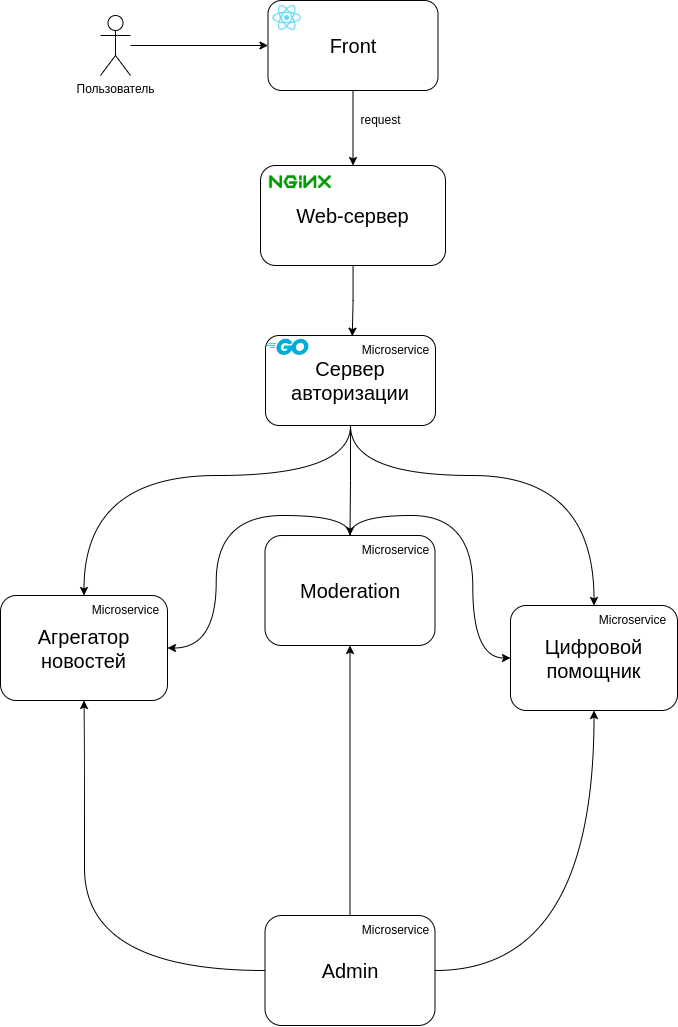

The diagram above was exported from draw.io. Its source (the exported page's mxGraphModel, read from the mxfile embedded in the PNG):
<mxGraphModel dx="2858" dy="1133" grid="1" gridSize="10" guides="1" tooltips="1" connect="1" arrows="1" fold="1" page="1" pageScale="1" pageWidth="827" pageHeight="1169" math="0" shadow="0">
  <root>
    <mxCell id="0" />
    <mxCell id="1" parent="0" />
    <mxCell id="zgbj4sNJ1_gEPrnA0muc-4" style="edgeStyle=orthogonalEdgeStyle;rounded=0;orthogonalLoop=1;jettySize=auto;html=1;entryX=0;entryY=0.5;entryDx=0;entryDy=0;" parent="1" source="zgbj4sNJ1_gEPrnA0muc-1" target="zgbj4sNJ1_gEPrnA0muc-2" edge="1">
      <mxGeometry relative="1" as="geometry" />
    </mxCell>
    <mxCell id="zgbj4sNJ1_gEPrnA0muc-1" value="Пользователь" style="shape=umlActor;verticalLabelPosition=bottom;verticalAlign=top;html=1;outlineConnect=0;" parent="1" vertex="1">
      <mxGeometry x="90" y="110" width="30" height="60" as="geometry" />
    </mxCell>
    <mxCell id="zgbj4sNJ1_gEPrnA0muc-6" style="edgeStyle=orthogonalEdgeStyle;rounded=0;orthogonalLoop=1;jettySize=auto;html=1;entryX=0.5;entryY=0;entryDx=0;entryDy=0;" parent="1" source="zgbj4sNJ1_gEPrnA0muc-2" target="zgbj4sNJ1_gEPrnA0muc-3" edge="1">
      <mxGeometry relative="1" as="geometry" />
    </mxCell>
    <mxCell id="zgbj4sNJ1_gEPrnA0muc-2" value="Front" style="rounded=1;whiteSpace=wrap;html=1;fontSize=20;" parent="1" vertex="1">
      <mxGeometry x="257.5" y="95" width="170" height="90" as="geometry" />
    </mxCell>
    <mxCell id="zgbj4sNJ1_gEPrnA0muc-16" style="edgeStyle=orthogonalEdgeStyle;rounded=0;orthogonalLoop=1;jettySize=auto;html=1;entryX=0.02;entryY=0.022;entryDx=0;entryDy=0;entryPerimeter=0;fontSize=20;" parent="1" source="zgbj4sNJ1_gEPrnA0muc-3" target="zgbj4sNJ1_gEPrnA0muc-9" edge="1">
      <mxGeometry relative="1" as="geometry" />
    </mxCell>
    <mxCell id="zgbj4sNJ1_gEPrnA0muc-3" value="Web-сервер" style="rounded=1;whiteSpace=wrap;html=1;fontSize=20;" parent="1" vertex="1">
      <mxGeometry x="250" y="260" width="185" height="100" as="geometry" />
    </mxCell>
    <mxCell id="zgbj4sNJ1_gEPrnA0muc-7" value="request" style="text;html=1;align=center;verticalAlign=middle;resizable=0;points=[];autosize=1;strokeColor=none;fillColor=none;" parent="1" vertex="1">
      <mxGeometry x="340" y="200" width="60" height="30" as="geometry" />
    </mxCell>
    <mxCell id="zgbj4sNJ1_gEPrnA0muc-18" style="edgeStyle=orthogonalEdgeStyle;rounded=0;orthogonalLoop=1;jettySize=auto;html=1;entryX=0.5;entryY=0;entryDx=0;entryDy=0;fontSize=20;curved=1;exitX=0.5;exitY=1;exitDx=0;exitDy=0;" parent="1" source="zgbj4sNJ1_gEPrnA0muc-8" target="zgbj4sNJ1_gEPrnA0muc-17" edge="1">
      <mxGeometry relative="1" as="geometry">
        <Array as="points">
          <mxPoint x="340" y="570" />
          <mxPoint x="74" y="570" />
        </Array>
      </mxGeometry>
    </mxCell>
    <mxCell id="zgbj4sNJ1_gEPrnA0muc-20" style="edgeStyle=orthogonalEdgeStyle;curved=1;rounded=0;orthogonalLoop=1;jettySize=auto;html=1;entryX=0.5;entryY=0;entryDx=0;entryDy=0;fontSize=20;exitX=0.5;exitY=1;exitDx=0;exitDy=0;" parent="1" source="zgbj4sNJ1_gEPrnA0muc-8" target="zgbj4sNJ1_gEPrnA0muc-19" edge="1">
      <mxGeometry relative="1" as="geometry">
        <Array as="points">
          <mxPoint x="340" y="570" />
          <mxPoint x="584" y="570" />
        </Array>
      </mxGeometry>
    </mxCell>
    <mxCell id="zgbj4sNJ1_gEPrnA0muc-22" style="edgeStyle=orthogonalEdgeStyle;curved=1;rounded=0;orthogonalLoop=1;jettySize=auto;html=1;entryX=0.5;entryY=0;entryDx=0;entryDy=0;fontSize=20;" parent="1" source="zgbj4sNJ1_gEPrnA0muc-8" target="zgbj4sNJ1_gEPrnA0muc-21" edge="1">
      <mxGeometry relative="1" as="geometry" />
    </mxCell>
    <mxCell id="zgbj4sNJ1_gEPrnA0muc-8" value="Сервер авторизации" style="rounded=1;whiteSpace=wrap;html=1;fontSize=20;" parent="1" vertex="1">
      <mxGeometry x="255" y="430" width="170" height="90" as="geometry" />
    </mxCell>
    <mxCell id="zgbj4sNJ1_gEPrnA0muc-9" value="Microservice" style="text;html=1;align=center;verticalAlign=middle;resizable=0;points=[];autosize=1;strokeColor=none;fillColor=none;" parent="1" vertex="1">
      <mxGeometry x="340" y="430" width="90" height="30" as="geometry" />
    </mxCell>
    <mxCell id="zgbj4sNJ1_gEPrnA0muc-12" value="" style="shape=image;verticalLabelPosition=bottom;labelBackgroundColor=default;verticalAlign=top;aspect=fixed;imageAspect=0;image=https://upload.wikimedia.org/wikipedia/commons/thumb/a/a7/React-icon.svg/2300px-React-icon.svg.png;" parent="1" vertex="1">
      <mxGeometry x="262.29" y="100" width="28.76" height="25" as="geometry" />
    </mxCell>
    <mxCell id="zgbj4sNJ1_gEPrnA0muc-14" value="" style="shape=image;verticalLabelPosition=bottom;labelBackgroundColor=default;verticalAlign=top;aspect=fixed;imageAspect=0;image=https://download.logo.wine/logo/Nginx/Nginx-Logo.wine.png;" parent="1" vertex="1">
      <mxGeometry x="250" y="250" width="80" height="53.39" as="geometry" />
    </mxCell>
    <mxCell id="zgbj4sNJ1_gEPrnA0muc-15" value="" style="shape=image;verticalLabelPosition=bottom;labelBackgroundColor=default;verticalAlign=top;aspect=fixed;imageAspect=0;image=https://upload.wikimedia.org/wikipedia/commons/thumb/0/05/Go_Logo_Blue.svg/1280px-Go_Logo_Blue.svg.png;" parent="1" vertex="1">
      <mxGeometry x="255" y="433.75" width="43.33" height="16.25" as="geometry" />
    </mxCell>
    <mxCell id="zgbj4sNJ1_gEPrnA0muc-17" value="Агрегатор новостей" style="rounded=1;whiteSpace=wrap;html=1;fontSize=20;" parent="1" vertex="1">
      <mxGeometry x="-10" y="690" width="167" height="105" as="geometry" />
    </mxCell>
    <mxCell id="zgbj4sNJ1_gEPrnA0muc-19" value="Цифровой помощник" style="rounded=1;whiteSpace=wrap;html=1;fontSize=20;" parent="1" vertex="1">
      <mxGeometry x="500" y="700" width="167" height="105" as="geometry" />
    </mxCell>
    <mxCell id="zgbj4sNJ1_gEPrnA0muc-23" style="edgeStyle=orthogonalEdgeStyle;curved=1;rounded=0;orthogonalLoop=1;jettySize=auto;html=1;entryX=1;entryY=0.5;entryDx=0;entryDy=0;fontSize=20;exitX=0.5;exitY=0;exitDx=0;exitDy=0;" parent="1" source="zgbj4sNJ1_gEPrnA0muc-21" target="zgbj4sNJ1_gEPrnA0muc-17" edge="1">
      <mxGeometry relative="1" as="geometry" />
    </mxCell>
    <mxCell id="zgbj4sNJ1_gEPrnA0muc-24" style="edgeStyle=orthogonalEdgeStyle;curved=1;rounded=0;orthogonalLoop=1;jettySize=auto;html=1;entryX=0;entryY=0.5;entryDx=0;entryDy=0;fontSize=20;exitX=0.5;exitY=0;exitDx=0;exitDy=0;" parent="1" source="zgbj4sNJ1_gEPrnA0muc-21" target="zgbj4sNJ1_gEPrnA0muc-19" edge="1">
      <mxGeometry relative="1" as="geometry" />
    </mxCell>
    <mxCell id="zgbj4sNJ1_gEPrnA0muc-21" value="Moderation" style="rounded=1;whiteSpace=wrap;html=1;fontSize=20;" parent="1" vertex="1">
      <mxGeometry x="254.5" y="630" width="170" height="110" as="geometry" />
    </mxCell>
    <mxCell id="zgbj4sNJ1_gEPrnA0muc-27" style="edgeStyle=orthogonalEdgeStyle;curved=1;rounded=0;orthogonalLoop=1;jettySize=auto;html=1;entryX=0.5;entryY=1;entryDx=0;entryDy=0;fontSize=20;" parent="1" source="zgbj4sNJ1_gEPrnA0muc-26" target="zgbj4sNJ1_gEPrnA0muc-21" edge="1">
      <mxGeometry relative="1" as="geometry" />
    </mxCell>
    <mxCell id="zgbj4sNJ1_gEPrnA0muc-28" style="edgeStyle=orthogonalEdgeStyle;curved=1;rounded=0;orthogonalLoop=1;jettySize=auto;html=1;fontSize=20;exitX=0;exitY=0.5;exitDx=0;exitDy=0;entryX=0.5;entryY=1;entryDx=0;entryDy=0;" parent="1" source="zgbj4sNJ1_gEPrnA0muc-26" target="zgbj4sNJ1_gEPrnA0muc-17" edge="1">
      <mxGeometry relative="1" as="geometry">
        <mxPoint x="70" y="850" as="targetPoint" />
        <Array as="points">
          <mxPoint x="74" y="1065" />
          <mxPoint x="74" y="860" />
        </Array>
      </mxGeometry>
    </mxCell>
    <mxCell id="zgbj4sNJ1_gEPrnA0muc-29" style="edgeStyle=orthogonalEdgeStyle;curved=1;rounded=0;orthogonalLoop=1;jettySize=auto;html=1;entryX=0.5;entryY=1;entryDx=0;entryDy=0;fontSize=20;" parent="1" source="zgbj4sNJ1_gEPrnA0muc-26" target="zgbj4sNJ1_gEPrnA0muc-19" edge="1">
      <mxGeometry relative="1" as="geometry" />
    </mxCell>
    <mxCell id="zgbj4sNJ1_gEPrnA0muc-26" value="Admin" style="rounded=1;whiteSpace=wrap;html=1;fontSize=20;" parent="1" vertex="1">
      <mxGeometry x="254.5" y="1010" width="170" height="110" as="geometry" />
    </mxCell>
    <mxCell id="Wdurw5ojYoSF-dTQSnTE-2" value="Microservice" style="text;html=1;align=center;verticalAlign=middle;resizable=0;points=[];autosize=1;strokeColor=none;fillColor=none;" vertex="1" parent="1">
      <mxGeometry x="577" y="700" width="90" height="30" as="geometry" />
    </mxCell>
    <mxCell id="Wdurw5ojYoSF-dTQSnTE-3" value="Microservice" style="text;html=1;align=center;verticalAlign=middle;resizable=0;points=[];autosize=1;strokeColor=none;fillColor=none;" vertex="1" parent="1">
      <mxGeometry x="70" y="690" width="90" height="30" as="geometry" />
    </mxCell>
    <mxCell id="Wdurw5ojYoSF-dTQSnTE-4" value="Microservice" style="text;html=1;align=center;verticalAlign=middle;resizable=0;points=[];autosize=1;strokeColor=none;fillColor=none;" vertex="1" parent="1">
      <mxGeometry x="340" y="630" width="90" height="30" as="geometry" />
    </mxCell>
    <mxCell id="Wdurw5ojYoSF-dTQSnTE-5" value="Microservice" style="text;html=1;align=center;verticalAlign=middle;resizable=0;points=[];autosize=1;strokeColor=none;fillColor=none;" vertex="1" parent="1">
      <mxGeometry x="340" y="1010" width="90" height="30" as="geometry" />
    </mxCell>
  </root>
</mxGraphModel>